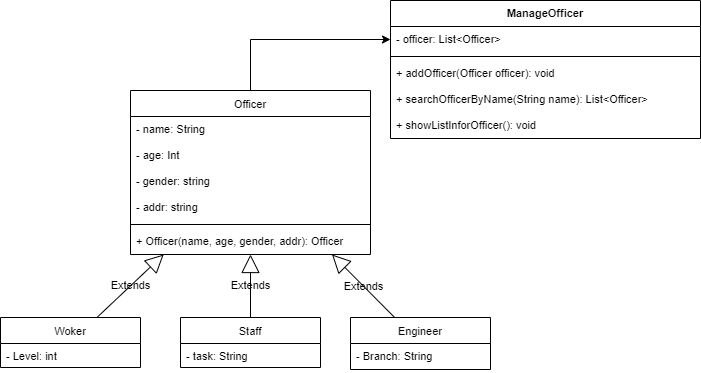

The diagram above was exported from draw.io. Its source (the exported page's mxGraphModel, read from the mxfile embedded in the PNG):
<mxGraphModel dx="1038" dy="633" grid="1" gridSize="10" guides="1" tooltips="1" connect="1" arrows="1" fold="1" page="1" pageScale="1" pageWidth="827" pageHeight="1169" math="0" shadow="0">
  <root>
    <mxCell id="0" />
    <mxCell id="CIpO9eHIWpn6TuVcgwN9-46" value="Untitled Layer" parent="0" />
    <mxCell id="uTI6LIiG9vFyKYSYGDAN-4" style="edgeStyle=orthogonalEdgeStyle;rounded=0;orthogonalLoop=1;jettySize=auto;html=1;entryX=0;entryY=0.5;entryDx=0;entryDy=0;" parent="CIpO9eHIWpn6TuVcgwN9-46" source="CIpO9eHIWpn6TuVcgwN9-47" target="CIpO9eHIWpn6TuVcgwN9-68" edge="1">
      <mxGeometry relative="1" as="geometry">
        <mxPoint x="550" y="386" as="targetPoint" />
      </mxGeometry>
    </mxCell>
    <mxCell id="CIpO9eHIWpn6TuVcgwN9-47" value="Officer" style="swimlane;fontStyle=0;childLayout=stackLayout;horizontal=1;startSize=26;fillColor=none;horizontalStack=0;resizeParent=1;resizeParentMax=0;resizeLast=0;collapsible=1;marginBottom=0;fontSize=11;labelBackgroundColor=none;labelBorderColor=none;" parent="CIpO9eHIWpn6TuVcgwN9-46" vertex="1">
      <mxGeometry x="190" y="270" width="240" height="164" as="geometry" />
    </mxCell>
    <mxCell id="CIpO9eHIWpn6TuVcgwN9-48" value="- name: String    " style="text;strokeColor=none;fillColor=none;align=left;verticalAlign=top;spacingLeft=4;spacingRight=4;overflow=hidden;rotatable=0;points=[[0,0.5],[1,0.5]];portConstraint=eastwest;fontSize=11;labelBackgroundColor=none;labelBorderColor=none;" parent="CIpO9eHIWpn6TuVcgwN9-47" vertex="1">
      <mxGeometry y="26" width="240" height="26" as="geometry" />
    </mxCell>
    <mxCell id="CIpO9eHIWpn6TuVcgwN9-49" value="- age: Int" style="text;strokeColor=none;fillColor=none;align=left;verticalAlign=top;spacingLeft=4;spacingRight=4;overflow=hidden;rotatable=0;points=[[0,0.5],[1,0.5]];portConstraint=eastwest;fontSize=11;labelBackgroundColor=none;labelBorderColor=none;" parent="CIpO9eHIWpn6TuVcgwN9-47" vertex="1">
      <mxGeometry y="52" width="240" height="26" as="geometry" />
    </mxCell>
    <mxCell id="CIpO9eHIWpn6TuVcgwN9-50" value="- gender: string " style="text;strokeColor=none;align=left;verticalAlign=top;spacingLeft=4;spacingRight=4;overflow=hidden;rotatable=0;points=[[0,0.5],[1,0.5]];portConstraint=eastwest;shadow=0;fontSize=11;labelBackgroundColor=none;labelBorderColor=none;" parent="CIpO9eHIWpn6TuVcgwN9-47" vertex="1">
      <mxGeometry y="78" width="240" height="26" as="geometry" />
    </mxCell>
    <mxCell id="CIpO9eHIWpn6TuVcgwN9-51" value="- addr: string " style="text;strokeColor=none;align=left;verticalAlign=top;spacingLeft=4;spacingRight=4;overflow=hidden;rotatable=0;points=[[0,0.5],[1,0.5]];portConstraint=eastwest;shadow=0;fontSize=11;labelBackgroundColor=none;labelBorderColor=none;" parent="CIpO9eHIWpn6TuVcgwN9-47" vertex="1">
      <mxGeometry y="104" width="240" height="26" as="geometry" />
    </mxCell>
    <mxCell id="CIpO9eHIWpn6TuVcgwN9-79" value="" style="line;strokeWidth=1;fillColor=none;align=left;verticalAlign=middle;spacingTop=-1;spacingLeft=3;spacingRight=3;rotatable=0;labelPosition=right;points=[];portConstraint=eastwest;shadow=0;labelBackgroundColor=none;fontSize=11;" parent="CIpO9eHIWpn6TuVcgwN9-47" vertex="1">
      <mxGeometry y="130" width="240" height="8" as="geometry" />
    </mxCell>
    <mxCell id="CIpO9eHIWpn6TuVcgwN9-78" value="+ Officer(name, age, gender, addr): Officer " style="text;strokeColor=none;align=left;verticalAlign=top;spacingLeft=4;spacingRight=4;overflow=hidden;rotatable=0;points=[[0,0.5],[1,0.5]];portConstraint=eastwest;shadow=0;fontSize=11;labelBackgroundColor=none;labelBorderColor=none;" parent="CIpO9eHIWpn6TuVcgwN9-47" vertex="1">
      <mxGeometry y="138" width="240" height="26" as="geometry" />
    </mxCell>
    <mxCell id="CIpO9eHIWpn6TuVcgwN9-52" value="Woker" style="swimlane;fontStyle=0;childLayout=stackLayout;horizontal=1;startSize=26;fillColor=none;horizontalStack=0;resizeParent=1;resizeParentMax=0;resizeLast=0;collapsible=1;marginBottom=0;shadow=0;fontSize=11;labelBackgroundColor=none;labelBorderColor=none;" parent="CIpO9eHIWpn6TuVcgwN9-46" vertex="1">
      <mxGeometry x="60" y="497" width="140" height="50" as="geometry" />
    </mxCell>
    <mxCell id="uTI6LIiG9vFyKYSYGDAN-1" value="- Level: int" style="text;strokeColor=none;fillColor=none;align=left;verticalAlign=top;spacingLeft=4;spacingRight=4;overflow=hidden;rotatable=0;points=[[0,0.5],[1,0.5]];portConstraint=eastwest;fontSize=11;labelBackgroundColor=none;labelBorderColor=none;" parent="CIpO9eHIWpn6TuVcgwN9-52" vertex="1">
      <mxGeometry y="26" width="140" height="24" as="geometry" />
    </mxCell>
    <mxCell id="CIpO9eHIWpn6TuVcgwN9-56" value="Staff" style="swimlane;fontStyle=0;childLayout=stackLayout;horizontal=1;startSize=26;fillColor=none;horizontalStack=0;resizeParent=1;resizeParentMax=0;resizeLast=0;collapsible=1;marginBottom=0;shadow=0;fontSize=11;labelBackgroundColor=none;labelBorderColor=none;" parent="CIpO9eHIWpn6TuVcgwN9-46" vertex="1">
      <mxGeometry x="240" y="497" width="140" height="50" as="geometry" />
    </mxCell>
    <mxCell id="CIpO9eHIWpn6TuVcgwN9-57" value="- task: String" style="text;strokeColor=none;fillColor=none;align=left;verticalAlign=top;spacingLeft=4;spacingRight=4;overflow=hidden;rotatable=0;points=[[0,0.5],[1,0.5]];portConstraint=eastwest;fontSize=11;labelBackgroundColor=none;labelBorderColor=none;" parent="CIpO9eHIWpn6TuVcgwN9-56" vertex="1">
      <mxGeometry y="26" width="140" height="24" as="geometry" />
    </mxCell>
    <mxCell id="CIpO9eHIWpn6TuVcgwN9-60" value="Engineer" style="swimlane;fontStyle=0;childLayout=stackLayout;horizontal=1;startSize=26;fillColor=none;horizontalStack=0;resizeParent=1;resizeParentMax=0;resizeLast=0;collapsible=1;marginBottom=0;shadow=0;fontSize=11;labelBackgroundColor=none;labelBorderColor=none;" parent="CIpO9eHIWpn6TuVcgwN9-46" vertex="1">
      <mxGeometry x="410" y="497" width="140" height="52" as="geometry" />
    </mxCell>
    <mxCell id="tHwD-Je6DpPc09Tg3Cvi-9" value="- Branch: String" style="text;strokeColor=none;fillColor=none;align=left;verticalAlign=top;spacingLeft=4;spacingRight=4;overflow=hidden;rotatable=0;points=[[0,0.5],[1,0.5]];portConstraint=eastwest;fontSize=11;labelBackgroundColor=none;labelBorderColor=none;" parent="CIpO9eHIWpn6TuVcgwN9-60" vertex="1">
      <mxGeometry y="26" width="140" height="26" as="geometry" />
    </mxCell>
    <mxCell id="CIpO9eHIWpn6TuVcgwN9-64" value="Extends" style="endArrow=block;endSize=16;endFill=0;html=1;fontSize=11;labelBackgroundColor=none;labelBorderColor=none;" parent="CIpO9eHIWpn6TuVcgwN9-46" source="CIpO9eHIWpn6TuVcgwN9-52" target="CIpO9eHIWpn6TuVcgwN9-47" edge="1">
      <mxGeometry width="160" relative="1" as="geometry">
        <mxPoint x="100" y="486.16999999999996" as="sourcePoint" />
        <mxPoint x="260" y="486.16999999999996" as="targetPoint" />
      </mxGeometry>
    </mxCell>
    <mxCell id="CIpO9eHIWpn6TuVcgwN9-65" value="Extends" style="endArrow=block;endSize=16;endFill=0;html=1;fontSize=11;labelBackgroundColor=none;labelBorderColor=none;" parent="CIpO9eHIWpn6TuVcgwN9-46" source="CIpO9eHIWpn6TuVcgwN9-60" target="CIpO9eHIWpn6TuVcgwN9-47" edge="1">
      <mxGeometry width="160" relative="1" as="geometry">
        <mxPoint x="510" y="487" as="sourcePoint" />
        <mxPoint x="320" y="327" as="targetPoint" />
      </mxGeometry>
    </mxCell>
    <mxCell id="CIpO9eHIWpn6TuVcgwN9-66" value="Extends" style="endArrow=block;endSize=16;endFill=0;html=1;fontSize=11;labelBackgroundColor=none;labelBorderColor=none;" parent="CIpO9eHIWpn6TuVcgwN9-46" source="CIpO9eHIWpn6TuVcgwN9-56" target="CIpO9eHIWpn6TuVcgwN9-47" edge="1">
      <mxGeometry width="160" relative="1" as="geometry">
        <mxPoint x="240" y="667" as="sourcePoint" />
        <mxPoint x="400" y="667" as="targetPoint" />
      </mxGeometry>
    </mxCell>
    <mxCell id="CIpO9eHIWpn6TuVcgwN9-67" value="ManageOfficer" style="swimlane;fontStyle=1;align=center;verticalAlign=top;childLayout=stackLayout;horizontal=1;startSize=26;horizontalStack=0;resizeParent=1;resizeParentMax=0;resizeLast=0;collapsible=1;marginBottom=0;shadow=0;fillColor=none;fontSize=11;labelBackgroundColor=none;labelBorderColor=none;" parent="CIpO9eHIWpn6TuVcgwN9-46" vertex="1">
      <mxGeometry x="450" y="180" width="310" height="138" as="geometry" />
    </mxCell>
    <mxCell id="CIpO9eHIWpn6TuVcgwN9-68" value="- officer: List&lt;Officer&gt;" style="text;strokeColor=none;fillColor=none;align=left;verticalAlign=top;spacingLeft=4;spacingRight=4;overflow=hidden;rotatable=0;points=[[0,0.5],[1,0.5]];portConstraint=eastwest;fontSize=11;labelBackgroundColor=none;labelBorderColor=none;" parent="CIpO9eHIWpn6TuVcgwN9-67" vertex="1">
      <mxGeometry y="26" width="310" height="26" as="geometry" />
    </mxCell>
    <mxCell id="CIpO9eHIWpn6TuVcgwN9-69" value="" style="line;strokeWidth=1;fillColor=none;align=left;verticalAlign=middle;spacingTop=-1;spacingLeft=3;spacingRight=3;rotatable=0;labelPosition=right;points=[];portConstraint=eastwest;fontSize=11;labelBackgroundColor=none;labelBorderColor=none;" parent="CIpO9eHIWpn6TuVcgwN9-67" vertex="1">
      <mxGeometry y="52" width="310" height="8" as="geometry" />
    </mxCell>
    <mxCell id="CIpO9eHIWpn6TuVcgwN9-70" value="+ addOfficer(Officer officer): void" style="text;strokeColor=none;fillColor=none;align=left;verticalAlign=top;spacingLeft=4;spacingRight=4;overflow=hidden;rotatable=0;points=[[0,0.5],[1,0.5]];portConstraint=eastwest;fontSize=11;labelBackgroundColor=none;labelBorderColor=none;" parent="CIpO9eHIWpn6TuVcgwN9-67" vertex="1">
      <mxGeometry y="60" width="310" height="26" as="geometry" />
    </mxCell>
    <mxCell id="CIpO9eHIWpn6TuVcgwN9-71" value="+ searchOfficerByName(String name): List&lt;Officer&gt;" style="text;strokeColor=none;fillColor=none;align=left;verticalAlign=top;spacingLeft=4;spacingRight=4;overflow=hidden;rotatable=0;points=[[0,0.5],[1,0.5]];portConstraint=eastwest;fontSize=11;labelBackgroundColor=none;labelBorderColor=none;" parent="CIpO9eHIWpn6TuVcgwN9-67" vertex="1">
      <mxGeometry y="86" width="310" height="26" as="geometry" />
    </mxCell>
    <mxCell id="CIpO9eHIWpn6TuVcgwN9-72" value="+ showListInforOfficer(): void" style="text;strokeColor=none;fillColor=none;align=left;verticalAlign=top;spacingLeft=4;spacingRight=4;overflow=hidden;rotatable=0;points=[[0,0.5],[1,0.5]];portConstraint=eastwest;fontSize=11;labelBackgroundColor=none;labelBorderColor=none;" parent="CIpO9eHIWpn6TuVcgwN9-67" vertex="1">
      <mxGeometry y="112" width="310" height="26" as="geometry" />
    </mxCell>
  </root>
</mxGraphModel>